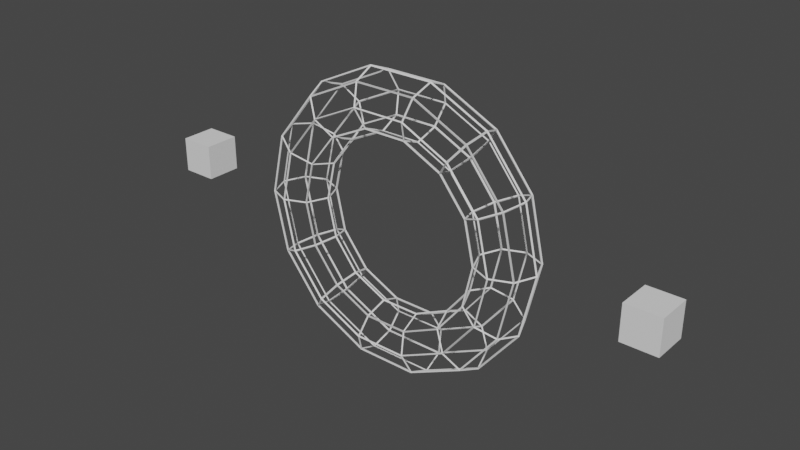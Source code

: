 # Source: GateTorusWireframe.blend  (saved by Blender 3.1.7; exported with 4.5.12 LTS)
import bpy
from mathutils import Matrix  # noqa: F401  (used for matrix-valued properties, if any)

bpy.ops.wm.read_factory_settings(use_empty=True)
scene = bpy.context.scene
scene.name = 'Scene'

# ---- collections
col_collection = bpy.data.collections.new('Collection'); scene.collection.children.link(col_collection)

# ---- world
world_world = bpy.data.worlds.new('World'); scene.world = world_world
world_world.use_nodes = True; world_world.node_tree.nodes.clear()
_N = world_world.node_tree.nodes; _L = world_world.node_tree.links
n0 = _N.new('ShaderNodeOutputWorld'); n0.name = 'World Output'; n0.location = (300, 300)
n1 = _N.new('ShaderNodeBackground'); n1.name = 'Background'; n1.location = (10, 300)
n1.inputs[0].default_value = (0.05088, 0.05088, 0.05088, 1.0)
_L.new(n1.outputs[0], n0.inputs[0])
n0.is_active_output = True
world_world.color = (0.05088, 0.05088, 0.05088)
world_world.use_sun_shadow = False
world_world.sun_shadow_jitter_overblur = 0.0

# ---- meshes
me_torus = bpy.data.meshes.new('Torus')
me_torus.from_pydata([(2.5, 0.0, 0.0), (2.354, -0.3536, -1.545e-08), (2.0, -0.5, -2.186e-08), (1.646, -0.3536, -1.545e-08), (1.5, -6.123e-17, -2.677e-24), (1.646, 0.3536, 1.545e-08), (2.0, 0.5, 2.186e-08), (2.354, 0.3536, 1.545e-08), (2.252, -4.741e-08, 1.085), (2.12, -0.3536, 1.021), (1.802, -0.5, 0.8678), (1.483, -0.3536, 0.7144), (1.351, -2.845e-08, 0.6508), (1.483, 0.3536, 0.7144), (1.802, 0.5, 0.8678), (2.12, 0.3536, 1.021), (1.559, -8.544e-08, 1.955), (1.467, -0.3536, 1.84), (1.247, -0.5, 1.564), (1.027, -0.3536, 1.287), (0.9352, -5.126e-08, 1.173), (1.027, 0.3536, 1.287), (1.247, 0.5, 1.564), (1.467, 0.3536, 1.84), (0.5563, -1.065e-07, 2.437), (0.5237, -0.3536, 2.295), (0.445, -0.5, 1.95), (0.3664, -0.3536, 1.605), (0.3338, -6.392e-08, 1.462), (0.3664, 0.3536, 1.605), (0.445, 0.5, 1.95), (0.5237, 0.3536, 2.295), (-0.5563, -1.065e-07, 2.437), (-0.5237, -0.3536, 2.295), (-0.445, -0.5, 1.95), (-0.3664, -0.3536, 1.605), (-0.3338, -6.392e-08, 1.462), (-0.3664, 0.3536, 1.605), (-0.445, 0.5, 1.95), (-0.5237, 0.3536, 2.295), (-1.559, -8.544e-08, 1.955), (-1.467, -0.3536, 1.84), (-1.247, -0.5, 1.564), (-1.027, -0.3536, 1.287), (-0.9352, -5.126e-08, 1.173), (-1.027, 0.3536, 1.287), (-1.247, 0.5, 1.564), (-1.467, 0.3536, 1.84), (-2.252, -4.741e-08, 1.085), (-2.12, -0.3536, 1.021), (-1.802, -0.5, 0.8678), (-1.483, -0.3536, 0.7144), (-1.351, -2.845e-08, 0.6508), (-1.483, 0.3536, 0.7144), (-1.802, 0.5, 0.8678), (-2.12, 0.3536, 1.021), (-2.5, -9.553e-15, 2.186e-07), (-2.354, -0.3536, 1.903e-07), (-2.0, -0.5, 1.53e-07), (-1.646, -0.3536, 1.285e-07), (-1.5, -5.793e-15, 1.311e-07), (-1.646, 0.3536, 1.594e-07), (-2.0, 0.5, 1.967e-07), (-2.354, 0.3536, 2.212e-07), (-2.252, 4.741e-08, -1.085), (-2.12, -0.3536, -1.021), (-1.802, -0.5, -0.8678), (-1.483, -0.3536, -0.7144), (-1.351, 2.845e-08, -0.6508), (-1.483, 0.3536, -0.7144), (-1.802, 0.5, -0.8678), (-2.12, 0.3536, -1.021), (-1.559, 8.544e-08, -1.955), (-1.467, -0.3536, -1.84), (-1.247, -0.5, -1.564), (-1.027, -0.3536, -1.287), (-0.9352, 5.126e-08, -1.173), (-1.027, 0.3536, -1.287), (-1.247, 0.5, -1.564), (-1.467, 0.3536, -1.84), (-0.5563, 1.065e-07, -2.437), (-0.5237, -0.3536, -2.295), (-0.445, -0.5, -1.95), (-0.3664, -0.3536, -1.605), (-0.3338, 6.392e-08, -1.462), (-0.3664, 0.3536, -1.605), (-0.445, 0.5, -1.95), (-0.5237, 0.3536, -2.295), (0.5563, 1.065e-07, -2.437), (0.5237, -0.3536, -2.295), (0.445, -0.5, -1.95), (0.3664, -0.3536, -1.605), (0.3338, 6.392e-08, -1.462), (0.3664, 0.3536, -1.605), (0.445, 0.5, -1.95), (0.5237, 0.3536, -2.295), (1.559, 8.544e-08, -1.955), (1.467, -0.3536, -1.84), (1.247, -0.5, -1.564), (1.027, -0.3536, -1.287), (0.9352, 5.126e-08, -1.173), (1.027, 0.3536, -1.287), (1.247, 0.5, -1.564), (1.467, 0.3536, -1.84), (2.252, 4.741e-08, -1.085), (2.12, -0.3536, -1.021), (1.802, -0.5, -0.8678), (1.483, -0.3536, -0.7144), (1.351, 2.845e-08, -0.6508), (1.483, 0.3536, -0.7144), (1.802, 0.5, -0.8678), (2.12, 0.3536, -1.021)], [], [(0, 8, 9, 1), (1, 9, 10, 2), (2, 10, 11, 3), (3, 11, 12, 4), (4, 12, 13, 5), (5, 13, 14, 6), (6, 14, 15, 7), (7, 15, 8, 0), (8, 16, 17, 9), (9, 17, 18, 10), (10, 18, 19, 11), (11, 19, 20, 12), (12, 20, 21, 13), (13, 21, 22, 14), (14, 22, 23, 15), (15, 23, 16, 8), (16, 24, 25, 17), (17, 25, 26, 18), (18, 26, 27, 19), (19, 27, 28, 20), (20, 28, 29, 21), (21, 29, 30, 22), (22, 30, 31, 23), (23, 31, 24, 16), (24, 32, 33, 25), (25, 33, 34, 26), (26, 34, 35, 27), (27, 35, 36, 28), (28, 36, 37, 29), (29, 37, 38, 30), (30, 38, 39, 31), (31, 39, 32, 24), (32, 40, 41, 33), (33, 41, 42, 34), (34, 42, 43, 35), (35, 43, 44, 36), (36, 44, 45, 37), (37, 45, 46, 38), (38, 46, 47, 39), (39, 47, 40, 32), (40, 48, 49, 41), (41, 49, 50, 42), (42, 50, 51, 43), (43, 51, 52, 44), (44, 52, 53, 45), (45, 53, 54, 46), (46, 54, 55, 47), (47, 55, 48, 40), (48, 56, 57, 49), (49, 57, 58, 50), (50, 58, 59, 51), (51, 59, 60, 52), (52, 60, 61, 53), (53, 61, 62, 54), (54, 62, 63, 55), (55, 63, 56, 48), (56, 64, 65, 57), (57, 65, 66, 58), (58, 66, 67, 59), (59, 67, 68, 60), (60, 68, 69, 61), (61, 69, 70, 62), (62, 70, 71, 63), (63, 71, 64, 56), (64, 72, 73, 65), (65, 73, 74, 66), (66, 74, 75, 67), (67, 75, 76, 68), (68, 76, 77, 69), (69, 77, 78, 70), (70, 78, 79, 71), (71, 79, 72, 64), (72, 80, 81, 73), (73, 81, 82, 74), (74, 82, 83, 75), (75, 83, 84, 76), (76, 84, 85, 77), (77, 85, 86, 78), (78, 86, 87, 79), (79, 87, 80, 72), (80, 88, 89, 81), (81, 89, 90, 82), (82, 90, 91, 83), (83, 91, 92, 84), (84, 92, 93, 85), (85, 93, 94, 86), (86, 94, 95, 87), (87, 95, 88, 80), (88, 96, 97, 89), (89, 97, 98, 90), (90, 98, 99, 91), (91, 99, 100, 92), (92, 100, 101, 93), (93, 101, 102, 94), (94, 102, 103, 95), (95, 103, 96, 88), (96, 104, 105, 97), (97, 105, 106, 98), (98, 106, 107, 99), (99, 107, 108, 100), (100, 108, 109, 101), (101, 109, 110, 102), (102, 110, 111, 103), (103, 111, 104, 96), (104, 0, 1, 105), (105, 1, 2, 106), (106, 2, 3, 107), (107, 3, 4, 108), (108, 4, 5, 109), (109, 5, 6, 110), (110, 6, 7, 111), (111, 7, 0, 104)])
_uv = me_torus.uv_layers.new(name='UVMap')
_uv.uv.foreach_set('vector', [0.5, 0.5, 0.5714, 0.5, 0.5714, 0.625, 0.5, 0.625, 0.5, 0.625, 0.5714, 0.625, 0.5714, 0.75, 0.5, 0.75, 0.5, 0.75, 0.5714, 0.75, 0.5714, 0.875, 0.5, 0.875, 0.5, 0.875, 0.5714, 0.875, 0.5714, 1.0, 0.5, 1.0, 0.5, 0.0, 0.5714, 0.0, 0.5714, 0.125, 0.5, 0.125, 0.5, 0.125, 0.5714, 0.125, 0.5714, 0.25, 0.5, 0.25, 0.5, 0.25, 0.5714, 0.25, 0.5714, 0.375, 0.5, 0.375, 0.5, 0.375, 0.5714, 0.375, 0.5714, 0.5, 0.5, 0.5, 0.5714, 0.5, 0.6429, 0.5, 0.6429, 0.625, 0.5714, 0.625, 0.5714, 0.625, 0.6429, 0.625, 0.6429, 0.75, 0.5714, 0.75, 0.5714, 0.75, 0.6429, 0.75, 0.6429, 0.875, 0.5714, 0.875, 0.5714, 0.875, 0.6429, 0.875, 0.6429, 1.0, 0.5714, 1.0, 0.5714, 0.0, 0.6429, 0.0, 0.6429, 0.125, 0.5714, 0.125, 0.5714, 0.125, 0.6429, 0.125, 0.6429, 0.25, 0.5714, 0.25, 0.5714, 0.25, 0.6429, 0.25, 0.6429, 0.375, 0.5714, 0.375, 0.5714, 0.375, 0.6429, 0.375, 0.6429, 0.5, 0.5714, 0.5, 0.6429, 0.5, 0.7143, 0.5, 0.7143, 0.625, 0.6429, 0.625, 0.6429, 0.625, 0.7143, 0.625, 0.7143, 0.75, 0.6429, 0.75, 0.6429, 0.75, 0.7143, 0.75, 0.7143, 0.875, 0.6429, 0.875, 0.6429, 0.875, 0.7143, 0.875, 0.7143, 1.0, 0.6429, 1.0, 0.6429, 0.0, 0.7143, 0.0, 0.7143, 0.125, 0.6429, 0.125, 0.6429, 0.125, 0.7143, 0.125, 0.7143, 0.25, 0.6429, 0.25, 0.6429, 0.25, 0.7143, 0.25, 0.7143, 0.375, 0.6429, 0.375, 0.6429, 0.375, 0.7143, 0.375, 0.7143, 0.5, 0.6429, 0.5, 0.7143, 0.5, 0.7857, 0.5, 0.7857, 0.625, 0.7143, 0.625, 0.7143, 0.625, 0.7857, 0.625, 0.7857, 0.75, 0.7143, 0.75, 0.7143, 0.75, 0.7857, 0.75, 0.7857, 0.875, 0.7143, 0.875, 0.7143, 0.875, 0.7857, 0.875, 0.7857, 1.0, 0.7143, 1.0, 0.7143, 0.0, 0.7857, 0.0, 0.7857, 0.125, 0.7143, 0.125, 0.7143, 0.125, 0.7857, 0.125, 0.7857, 0.25, 0.7143, 0.25, 0.7143, 0.25, 0.7857, 0.25, 0.7857, 0.375, 0.7143, 0.375, 0.7143, 0.375, 0.7857, 0.375, 0.7857, 0.5, 0.7143, 0.5, 0.7857, 0.5, 0.8571, 0.5, 0.8571, 0.625, 0.7857, 0.625, 0.7857, 0.625, 0.8571, 0.625, 0.8571, 0.75, 0.7857, 0.75, 0.7857, 0.75, 0.8571, 0.75, 0.8571, 0.875, 0.7857, 0.875, 0.7857, 0.875, 0.8571, 0.875, 0.8571, 1.0, 0.7857, 1.0, 0.7857, 0.0, 0.8571, 0.0, 0.8571, 0.125, 0.7857, 0.125, 0.7857, 0.125, 0.8571, 0.125, 0.8571, 0.25, 0.7857, 0.25, 0.7857, 0.25, 0.8571, 0.25, 0.8571, 0.375, 0.7857, 0.375, 0.7857, 0.375, 0.8571, 0.375, 0.8571, 0.5, 0.7857, 0.5, 0.8571, 0.5, 0.9286, 0.5, 0.9286, 0.625, 0.8571, 0.625, 0.8571, 0.625, 0.9286, 0.625, 0.9286, 0.75, 0.8571, 0.75, 0.8571, 0.75, 0.9286, 0.75, 0.9286, 0.875, 0.8571, 0.875, 0.8571, 0.875, 0.9286, 0.875, 0.9286, 1.0, 0.8571, 1.0, 0.8571, 0.0, 0.9286, 0.0, 0.9286, 0.125, 0.8571, 0.125, 0.8571, 0.125, 0.9286, 0.125, 0.9286, 0.25, 0.8571, 0.25, 0.8571, 0.25, 0.9286, 0.25, 0.9286, 0.375, 0.8571, 0.375, 0.8571, 0.375, 0.9286, 0.375, 0.9286, 0.5, 0.8571, 0.5, 0.9286, 0.5, 1.0, 0.5, 1.0, 0.625, 0.9286, 0.625, 0.9286, 0.625, 1.0, 0.625, 1.0, 0.75, 0.9286, 0.75, 0.9286, 0.75, 1.0, 0.75, 1.0, 0.875, 0.9286, 0.875, 0.9286, 0.875, 1.0, 0.875, 1.0, 1.0, 0.9286, 1.0, 0.9286, 0.0, 1.0, 0.0, 1.0, 0.125, 0.9286, 0.125, 0.9286, 0.125, 1.0, 0.125, 1.0, 0.25, 0.9286, 0.25, 0.9286, 0.25, 1.0, 0.25, 1.0, 0.375, 0.9286, 0.375, 0.9286, 0.375, 1.0, 0.375, 1.0, 0.5, 0.9286, 0.5, -2.22e-16, 0.5, 0.07143, 0.5, 0.07143, 0.625, -2.22e-16, 0.625, -2.22e-16, 0.625, 0.07143, 0.625, 0.07143, 0.75, -2.22e-16, 0.75, -2.22e-16, 0.75, 0.07143, 0.75, 0.07143, 0.875, -2.22e-16, 0.875, -2.22e-16, 0.875, 0.07143, 0.875, 0.07143, 1.0, -2.22e-16, 1.0, -2.22e-16, 0.0, 0.07143, 0.0, 0.07143, 0.125, -2.22e-16, 0.125, -2.22e-16, 0.125, 0.07143, 0.125, 0.07143, 0.25, -2.22e-16, 0.25, -2.22e-16, 0.25, 0.07143, 0.25, 0.07143, 0.375, -2.22e-16, 0.375, -2.22e-16, 0.375, 0.07143, 0.375, 0.07143, 0.5, -2.22e-16, 0.5, 0.07143, 0.5, 0.1429, 0.5, 0.1429, 0.625, 0.07143, 0.625, 0.07143, 0.625, 0.1429, 0.625, 0.1429, 0.75, 0.07143, 0.75, 0.07143, 0.75, 0.1429, 0.75, 0.1429, 0.875, 0.07143, 0.875, 0.07143, 0.875, 0.1429, 0.875, 0.1429, 1.0, 0.07143, 1.0, 0.07143, 0.0, 0.1429, 0.0, 0.1429, 0.125, 0.07143, 0.125, 0.07143, 0.125, 0.1429, 0.125, 0.1429, 0.25, 0.07143, 0.25, 0.07143, 0.25, 0.1429, 0.25, 0.1429, 0.375, 0.07143, 0.375, 0.07143, 0.375, 0.1429, 0.375, 0.1429, 0.5, 0.07143, 0.5, 0.1429, 0.5, 0.2143, 0.5, 0.2143, 0.625, 0.1429, 0.625, 0.1429, 0.625, 0.2143, 0.625, 0.2143, 0.75, 0.1429, 0.75, 0.1429, 0.75, 0.2143, 0.75, 0.2143, 0.875, 0.1429, 0.875, 0.1429, 0.875, 0.2143, 0.875, 0.2143, 1.0, 0.1429, 1.0, 0.1429, 0.0, 0.2143, 0.0, 0.2143, 0.125, 0.1429, 0.125, 0.1429, 0.125, 0.2143, 0.125, 0.2143, 0.25, 0.1429, 0.25, 0.1429, 0.25, 0.2143, 0.25, 0.2143, 0.375, 0.1429, 0.375, 0.1429, 0.375, 0.2143, 0.375, 0.2143, 0.5, 0.1429, 0.5, 0.2143, 0.5, 0.2857, 0.5, 0.2857, 0.625, 0.2143, 0.625, 0.2143, 0.625, 0.2857, 0.625, 0.2857, 0.75, 0.2143, 0.75, 0.2143, 0.75, 0.2857, 0.75, 0.2857, 0.875, 0.2143, 0.875, 0.2143, 0.875, 0.2857, 0.875, 0.2857, 1.0, 0.2143, 1.0, 0.2143, 0.0, 0.2857, 0.0, 0.2857, 0.125, 0.2143, 0.125, 0.2143, 0.125, 0.2857, 0.125, 0.2857, 0.25, 0.2143, 0.25, 0.2143, 0.25, 0.2857, 0.25, 0.2857, 0.375, 0.2143, 0.375, 0.2143, 0.375, 0.2857, 0.375, 0.2857, 0.5, 0.2143, 0.5, 0.2857, 0.5, 0.3571, 0.5, 0.3571, 0.625, 0.2857, 0.625, 0.2857, 0.625, 0.3571, 0.625, 0.3571, 0.75, 0.2857, 0.75, 0.2857, 0.75, 0.3571, 0.75, 0.3571, 0.875, 0.2857, 0.875, 0.2857, 0.875, 0.3571, 0.875, 0.3571, 1.0, 0.2857, 1.0, 0.2857, 0.0, 0.3571, 0.0, 0.3571, 0.125, 0.2857, 0.125, 0.2857, 0.125, 0.3571, 0.125, 0.3571, 0.25, 0.2857, 0.25, 0.2857, 0.25, 0.3571, 0.25, 0.3571, 0.375, 0.2857, 0.375, 0.2857, 0.375, 0.3571, 0.375, 0.3571, 0.5, 0.2857, 0.5, 0.3571, 0.5, 0.4286, 0.5, 0.4286, 0.625, 0.3571, 0.625, 0.3571, 0.625, 0.4286, 0.625, 0.4286, 0.75, 0.3571, 0.75, 0.3571, 0.75, 0.4286, 0.75, 0.4286, 0.875, 0.3571, 0.875, 0.3571, 0.875, 0.4286, 0.875, 0.4286, 1.0, 0.3571, 1.0, 0.3571, 0.0, 0.4286, 0.0, 0.4286, 0.125, 0.3571, 0.125, 0.3571, 0.125, 0.4286, 0.125, 0.4286, 0.25, 0.3571, 0.25, 0.3571, 0.25, 0.4286, 0.25, 0.4286, 0.375, 0.3571, 0.375, 0.3571, 0.375, 0.4286, 0.375, 0.4286, 0.5, 0.3571, 0.5, 0.4286, 0.5, 0.5, 0.5, 0.5, 0.625, 0.4286, 0.625, 0.4286, 0.625, 0.5, 0.625, 0.5, 0.75, 0.4286, 0.75, 0.4286, 0.75, 0.5, 0.75, 0.5, 0.875, 0.4286, 0.875, 0.4286, 0.875, 0.5, 0.875, 0.5, 1.0, 0.4286, 1.0, 0.4286, 0.0, 0.5, 0.0, 0.5, 0.125, 0.4286, 0.125, 0.4286, 0.125, 0.5, 0.125, 0.5, 0.25, 0.4286, 0.25, 0.4286, 0.25, 0.5, 0.25, 0.5, 0.375, 0.4286, 0.375, 0.4286, 0.375, 0.5, 0.375, 0.5, 0.5, 0.4286, 0.5])
me_torus.use_remesh_fix_poles = True
me_torus.use_remesh_preserve_attributes = False
me_torus.update()
me_cube_002 = bpy.data.meshes.new('Cube.002')
me_cube_002.from_pydata([(-1.0, -1.0, -1.0), (-1.0, -1.0, 1.0), (-1.0, 1.0, -1.0), (-1.0, 1.0, 1.0), (1.0, -1.0, -1.0), (1.0, -1.0, 1.0), (1.0, 1.0, -1.0), (1.0, 1.0, 1.0)], [], [(0, 1, 3, 2), (2, 3, 7, 6), (6, 7, 5, 4), (4, 5, 1, 0), (2, 6, 4, 0), (7, 3, 1, 5)])
_uv = me_cube_002.uv_layers.new(name='UVMap')
_uv.uv.foreach_set('vector', [0.375, 0.0, 0.625, 0.0, 0.625, 0.25, 0.375, 0.25, 0.375, 0.25, 0.625, 0.25, 0.625, 0.5, 0.375, 0.5, 0.375, 0.5, 0.625, 0.5, 0.625, 0.75, 0.375, 0.75, 0.375, 0.75, 0.625, 0.75, 0.625, 1.0, 0.375, 1.0, 0.125, 0.5, 0.375, 0.5, 0.375, 0.75, 0.125, 0.75, 0.625, 0.5, 0.875, 0.5, 0.875, 0.75, 0.625, 0.75])
me_cube_002.use_remesh_fix_poles = True
me_cube_002.use_remesh_preserve_attributes = False
me_cube_002.update()
me_cube_003 = bpy.data.meshes.new('Cube.003')
me_cube_003.from_pydata([(-1.0, -1.0, -1.0), (-1.0, -1.0, 1.0), (-1.0, 1.0, -1.0), (-1.0, 1.0, 1.0), (1.0, -1.0, -1.0), (1.0, -1.0, 1.0), (1.0, 1.0, -1.0), (1.0, 1.0, 1.0)], [], [(0, 1, 3, 2), (2, 3, 7, 6), (6, 7, 5, 4), (4, 5, 1, 0), (2, 6, 4, 0), (7, 3, 1, 5)])
_uv = me_cube_003.uv_layers.new(name='UVMap')
_uv.uv.foreach_set('vector', [0.375, 0.0, 0.625, 0.0, 0.625, 0.25, 0.375, 0.25, 0.375, 0.25, 0.625, 0.25, 0.625, 0.5, 0.375, 0.5, 0.375, 0.5, 0.625, 0.5, 0.625, 0.75, 0.375, 0.75, 0.375, 0.75, 0.625, 0.75, 0.625, 1.0, 0.375, 1.0, 0.125, 0.5, 0.375, 0.5, 0.375, 0.75, 0.125, 0.75, 0.625, 0.5, 0.875, 0.5, 0.875, 0.75, 0.625, 0.75])
me_cube_003.use_remesh_fix_poles = True
me_cube_003.use_remesh_preserve_attributes = False
me_cube_003.update()

# ---- objects
ob_torus = bpy.data.objects.new('Torus', me_torus)
ob_cube = bpy.data.objects.new('Cube', me_cube_002)
ob_cube_001 = bpy.data.objects.new('Cube.001', me_cube_003)

# ---- transforms, parenting, visibility, modifiers, constraints
ob_torus.location = (0.0, 0.0, 0.0)
_m = ob_torus.modifiers.new('Wireframe', 'WIREFRAME')
_m.thickness = 0.032
ob_cube.location = (4.3, 0.0, 0.0)
ob_cube.scale = (0.3, 0.3, 0.3)
ob_cube_001.location = (-4.3, 0.0, 0.0)
ob_cube_001.scale = (0.3, 0.3, 0.3)

# ---- collection membership
col_collection.objects.link(ob_torus)
col_collection.objects.link(ob_cube)
col_collection.objects.link(ob_cube_001)

# ---- scene / render settings (as saved in the file)
scene.frame_start = 1; scene.frame_end = 250; scene.frame_set(1)
scene.render.engine = 'BLENDER_EEVEE_NEXT'
scene.cycles.sampling_pattern = 'TABULATED_SOBOL'
scene.cycles.use_light_tree = False
scene.view_settings.view_transform = 'Filmic'
bpy.context.view_layer.update()

# ---- added for rendering (the .blend has no active camera and no usable light): camera, sun
cam_auto = bpy.data.cameras.new('AutoCamera')
cam_auto.lens = 50.0
cam_auto.sensor_width = 36.0
cam_auto.clip_end = 1000.0
ob_auto_camera = bpy.data.objects.new('AutoCamera', cam_auto)
scene.collection.objects.link(ob_auto_camera)
ob_auto_camera.location = (9.69378, -11.6325, 7.75503)
ob_auto_camera.rotation_euler = (1.09748, -7.21219e-08, 0.694738)
scene.camera = ob_auto_camera
light_auto_sun = bpy.data.lights.new('AutoSun', 'SUN')
light_auto_sun.energy = 3.0
light_auto_sun.angle = 0.0523599
ob_auto_sun = bpy.data.objects.new('AutoSun', light_auto_sun)
scene.collection.objects.link(ob_auto_sun)
ob_auto_sun.rotation_euler = (0.872665, 0.174533, 0.523599)
bpy.context.view_layer.update()
